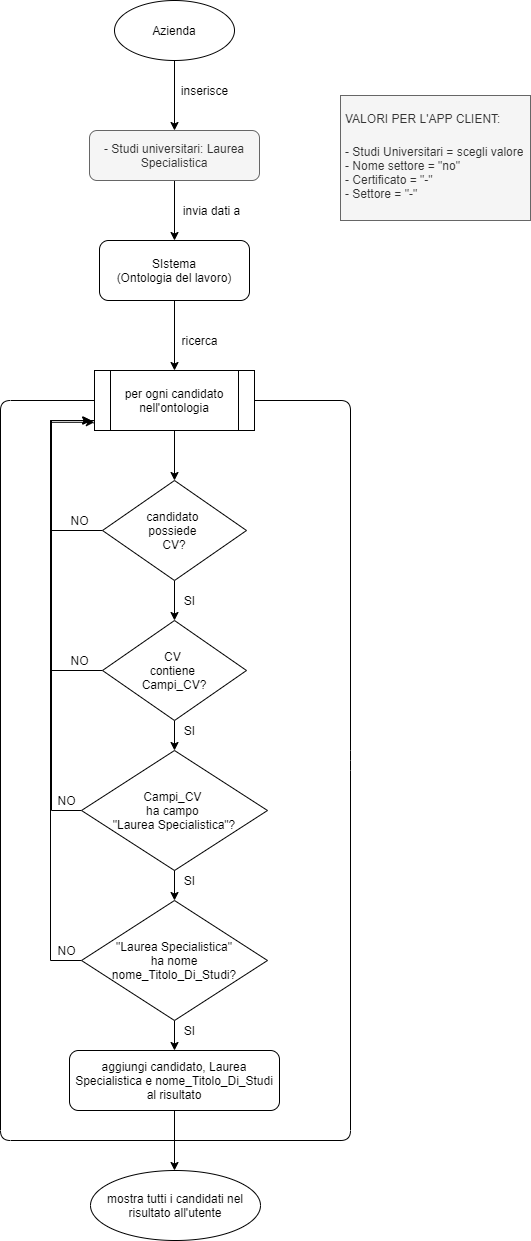

The diagram above was exported from draw.io. Its source (the exported page's mxGraphModel, read from the mxfile embedded in the PNG):
<mxGraphModel dx="1038" dy="689" grid="1" gridSize="10" guides="1" tooltips="1" connect="1" arrows="1" fold="1" page="0" pageScale="1" pageWidth="827" pageHeight="1169" math="0" shadow="0">
  <root>
    <mxCell id="0" />
    <mxCell id="1" parent="0" />
    <mxCell id="3jaV1H3lAXQtu0JZNAEJ-7" style="edgeStyle=orthogonalEdgeStyle;rounded=0;orthogonalLoop=1;jettySize=auto;html=1;" parent="1" source="3jaV1H3lAXQtu0JZNAEJ-1" target="3jaV1H3lAXQtu0JZNAEJ-5" edge="1">
      <mxGeometry relative="1" as="geometry" />
    </mxCell>
    <mxCell id="3jaV1H3lAXQtu0JZNAEJ-1" value="Azienda" style="ellipse;whiteSpace=wrap;html=1;" parent="1" vertex="1">
      <mxGeometry x="354" y="40" width="120" height="60" as="geometry" />
    </mxCell>
    <mxCell id="3jaV1H3lAXQtu0JZNAEJ-4" value="inserisce" style="text;html=1;align=center;verticalAlign=middle;resizable=0;points=[];autosize=1;" parent="1" vertex="1">
      <mxGeometry x="414" y="120" width="60" height="20" as="geometry" />
    </mxCell>
    <mxCell id="3jaV1H3lAXQtu0JZNAEJ-13" style="edgeStyle=orthogonalEdgeStyle;rounded=0;orthogonalLoop=1;jettySize=auto;html=1;" parent="1" source="3jaV1H3lAXQtu0JZNAEJ-5" target="3jaV1H3lAXQtu0JZNAEJ-12" edge="1">
      <mxGeometry relative="1" as="geometry" />
    </mxCell>
    <mxCell id="3jaV1H3lAXQtu0JZNAEJ-5" value="- Studi universitari: Laurea Specialistica" style="rounded=1;whiteSpace=wrap;html=1;fillColor=#f5f5f5;strokeColor=#666666;fontColor=#333333;" parent="1" vertex="1">
      <mxGeometry x="329" y="170" width="170" height="50" as="geometry" />
    </mxCell>
    <mxCell id="3jaV1H3lAXQtu0JZNAEJ-24" style="edgeStyle=orthogonalEdgeStyle;rounded=0;orthogonalLoop=1;jettySize=auto;html=1;entryX=-0.011;entryY=0.876;entryDx=0;entryDy=0;entryPerimeter=0;" parent="1" source="3jaV1H3lAXQtu0JZNAEJ-9" target="3jaV1H3lAXQtu0JZNAEJ-17" edge="1">
      <mxGeometry relative="1" as="geometry">
        <Array as="points">
          <mxPoint x="290" y="570" />
          <mxPoint x="290" y="460" />
          <mxPoint x="334" y="460" />
          <mxPoint x="334" y="463" />
        </Array>
      </mxGeometry>
    </mxCell>
    <mxCell id="3jaV1H3lAXQtu0JZNAEJ-31" style="edgeStyle=orthogonalEdgeStyle;rounded=0;orthogonalLoop=1;jettySize=auto;html=1;entryX=0.5;entryY=0;entryDx=0;entryDy=0;" parent="1" source="3jaV1H3lAXQtu0JZNAEJ-9" target="3jaV1H3lAXQtu0JZNAEJ-28" edge="1">
      <mxGeometry relative="1" as="geometry" />
    </mxCell>
    <mxCell id="3jaV1H3lAXQtu0JZNAEJ-9" value="candidato &lt;br&gt;possiede &lt;br&gt;CV?" style="rhombus;whiteSpace=wrap;html=1;" parent="1" vertex="1">
      <mxGeometry x="342" y="520" width="144" height="100" as="geometry" />
    </mxCell>
    <mxCell id="3jaV1H3lAXQtu0JZNAEJ-11" value="invia dati a" style="text;html=1;align=center;verticalAlign=middle;resizable=0;points=[];autosize=1;" parent="1" vertex="1">
      <mxGeometry x="416" y="240" width="70" height="20" as="geometry" />
    </mxCell>
    <mxCell id="3jaV1H3lAXQtu0JZNAEJ-18" style="edgeStyle=orthogonalEdgeStyle;rounded=0;orthogonalLoop=1;jettySize=auto;html=1;entryX=0.5;entryY=0;entryDx=0;entryDy=0;" parent="1" source="3jaV1H3lAXQtu0JZNAEJ-12" target="3jaV1H3lAXQtu0JZNAEJ-17" edge="1">
      <mxGeometry relative="1" as="geometry" />
    </mxCell>
    <mxCell id="3jaV1H3lAXQtu0JZNAEJ-12" value="SIstema&lt;br&gt;(Ontologia del lavoro)" style="rounded=1;whiteSpace=wrap;html=1;" parent="1" vertex="1">
      <mxGeometry x="339" y="280" width="150" height="60" as="geometry" />
    </mxCell>
    <mxCell id="3jaV1H3lAXQtu0JZNAEJ-15" value="ricerca" style="text;html=1;align=center;verticalAlign=middle;resizable=0;points=[];autosize=1;" parent="1" vertex="1">
      <mxGeometry x="414" y="370" width="50" height="20" as="geometry" />
    </mxCell>
    <mxCell id="3jaV1H3lAXQtu0JZNAEJ-19" style="edgeStyle=orthogonalEdgeStyle;rounded=0;orthogonalLoop=1;jettySize=auto;html=1;" parent="1" source="3jaV1H3lAXQtu0JZNAEJ-17" target="3jaV1H3lAXQtu0JZNAEJ-9" edge="1">
      <mxGeometry relative="1" as="geometry" />
    </mxCell>
    <mxCell id="3jaV1H3lAXQtu0JZNAEJ-17" value="per ogni candidato nell'ontologia" style="shape=process;whiteSpace=wrap;html=1;backgroundOutline=1;" parent="1" vertex="1">
      <mxGeometry x="334" y="410" width="160" height="60" as="geometry" />
    </mxCell>
    <mxCell id="3jaV1H3lAXQtu0JZNAEJ-25" value="NO" style="text;html=1;align=center;verticalAlign=middle;resizable=0;points=[];autosize=1;" parent="1" vertex="1">
      <mxGeometry x="304" y="550" width="30" height="20" as="geometry" />
    </mxCell>
    <mxCell id="3jaV1H3lAXQtu0JZNAEJ-27" value="SI" style="text;html=1;align=center;verticalAlign=middle;resizable=0;points=[];autosize=1;" parent="1" vertex="1">
      <mxGeometry x="414" y="630" width="30" height="20" as="geometry" />
    </mxCell>
    <mxCell id="3jaV1H3lAXQtu0JZNAEJ-32" style="edgeStyle=orthogonalEdgeStyle;rounded=0;orthogonalLoop=1;jettySize=auto;html=1;" parent="1" source="3jaV1H3lAXQtu0JZNAEJ-28" edge="1">
      <mxGeometry relative="1" as="geometry">
        <mxPoint x="330" y="460" as="targetPoint" />
        <Array as="points">
          <mxPoint x="290" y="710" />
          <mxPoint x="290" y="460" />
          <mxPoint x="330" y="460" />
        </Array>
      </mxGeometry>
    </mxCell>
    <mxCell id="3jaV1H3lAXQtu0JZNAEJ-37" style="edgeStyle=orthogonalEdgeStyle;rounded=0;orthogonalLoop=1;jettySize=auto;html=1;entryX=0.5;entryY=0;entryDx=0;entryDy=0;" parent="1" source="3jaV1H3lAXQtu0JZNAEJ-28" target="3jaV1H3lAXQtu0JZNAEJ-34" edge="1">
      <mxGeometry relative="1" as="geometry" />
    </mxCell>
    <mxCell id="3jaV1H3lAXQtu0JZNAEJ-28" value="&lt;span&gt;CV &lt;br&gt;contiene &lt;br&gt;Campi_CV?&lt;/span&gt;" style="rhombus;whiteSpace=wrap;html=1;" parent="1" vertex="1">
      <mxGeometry x="342" y="660" width="144" height="100" as="geometry" />
    </mxCell>
    <mxCell id="3jaV1H3lAXQtu0JZNAEJ-29" value="NO" style="text;html=1;align=center;verticalAlign=middle;resizable=0;points=[];autosize=1;" parent="1" vertex="1">
      <mxGeometry x="304" y="690" width="30" height="20" as="geometry" />
    </mxCell>
    <mxCell id="3jaV1H3lAXQtu0JZNAEJ-30" value="SI" style="text;html=1;align=center;verticalAlign=middle;resizable=0;points=[];autosize=1;" parent="1" vertex="1">
      <mxGeometry x="414" y="760" width="30" height="20" as="geometry" />
    </mxCell>
    <mxCell id="3jaV1H3lAXQtu0JZNAEJ-33" value="NO" style="text;html=1;align=center;verticalAlign=middle;resizable=0;points=[];autosize=1;" parent="1" vertex="1">
      <mxGeometry x="291" y="830" width="30" height="20" as="geometry" />
    </mxCell>
    <mxCell id="3jaV1H3lAXQtu0JZNAEJ-38" style="edgeStyle=orthogonalEdgeStyle;rounded=0;orthogonalLoop=1;jettySize=auto;html=1;exitX=0;exitY=0.5;exitDx=0;exitDy=0;" parent="1" source="3jaV1H3lAXQtu0JZNAEJ-34" edge="1">
      <mxGeometry relative="1" as="geometry">
        <mxPoint x="331" y="460" as="targetPoint" />
        <mxPoint x="321" y="875" as="sourcePoint" />
        <Array as="points">
          <mxPoint x="291" y="850" />
          <mxPoint x="291" y="460" />
        </Array>
      </mxGeometry>
    </mxCell>
    <mxCell id="3jaV1H3lAXQtu0JZNAEJ-34" value="&lt;span&gt;Campi_CV &lt;br&gt;ha campo&amp;nbsp;&lt;br&gt;&quot;Laurea Specialistica&quot;?&lt;br&gt;&lt;/span&gt;" style="rhombus;whiteSpace=wrap;html=1;" parent="1" vertex="1">
      <mxGeometry x="321" y="790" width="186" height="120" as="geometry" />
    </mxCell>
    <mxCell id="3jaV1H3lAXQtu0JZNAEJ-35" style="edgeStyle=orthogonalEdgeStyle;rounded=0;orthogonalLoop=1;jettySize=auto;html=1;entryX=0.5;entryY=0;entryDx=0;entryDy=0;" parent="1" source="3jaV1H3lAXQtu0JZNAEJ-34" edge="1">
      <mxGeometry relative="1" as="geometry">
        <mxPoint x="414" y="940" as="targetPoint" />
      </mxGeometry>
    </mxCell>
    <mxCell id="3jaV1H3lAXQtu0JZNAEJ-36" value="SI" style="text;html=1;align=center;verticalAlign=middle;resizable=0;points=[];autosize=1;" parent="1" vertex="1">
      <mxGeometry x="414" y="910" width="30" height="20" as="geometry" />
    </mxCell>
    <mxCell id="3jaV1H3lAXQtu0JZNAEJ-43" style="edgeStyle=orthogonalEdgeStyle;rounded=0;orthogonalLoop=1;jettySize=auto;html=1;entryX=-0.001;entryY=0.863;entryDx=0;entryDy=0;entryPerimeter=0;exitX=0;exitY=0.5;exitDx=0;exitDy=0;" parent="1" source="3jaV1H3lAXQtu0JZNAEJ-39" target="3jaV1H3lAXQtu0JZNAEJ-17" edge="1">
      <mxGeometry relative="1" as="geometry">
        <Array as="points">
          <mxPoint x="290" y="1000" />
          <mxPoint x="290" y="462" />
        </Array>
      </mxGeometry>
    </mxCell>
    <mxCell id="3jaV1H3lAXQtu0JZNAEJ-45" style="edgeStyle=orthogonalEdgeStyle;rounded=0;orthogonalLoop=1;jettySize=auto;html=1;" parent="1" source="3jaV1H3lAXQtu0JZNAEJ-39" edge="1">
      <mxGeometry relative="1" as="geometry">
        <mxPoint x="414" y="1090" as="targetPoint" />
      </mxGeometry>
    </mxCell>
    <mxCell id="3jaV1H3lAXQtu0JZNAEJ-39" value="&lt;span&gt;&quot;Laurea Specialistica&quot;&lt;br&gt;ha nome&lt;br&gt;nome_Titolo_Di_Studi?&lt;br&gt;&lt;/span&gt;" style="rhombus;whiteSpace=wrap;html=1;" parent="1" vertex="1">
      <mxGeometry x="321" y="940" width="186" height="120" as="geometry" />
    </mxCell>
    <mxCell id="3jaV1H3lAXQtu0JZNAEJ-40" value="SI" style="text;html=1;align=center;verticalAlign=middle;resizable=0;points=[];autosize=1;" parent="1" vertex="1">
      <mxGeometry x="414" y="1060" width="30" height="20" as="geometry" />
    </mxCell>
    <mxCell id="3jaV1H3lAXQtu0JZNAEJ-41" value="NO" style="text;html=1;align=center;verticalAlign=middle;resizable=0;points=[];autosize=1;" parent="1" vertex="1">
      <mxGeometry x="291" y="980" width="30" height="20" as="geometry" />
    </mxCell>
    <mxCell id="3jaV1H3lAXQtu0JZNAEJ-48" style="edgeStyle=orthogonalEdgeStyle;rounded=0;orthogonalLoop=1;jettySize=auto;html=1;entryX=0.5;entryY=0;entryDx=0;entryDy=0;" parent="1" source="3jaV1H3lAXQtu0JZNAEJ-46" edge="1">
      <mxGeometry relative="1" as="geometry">
        <mxPoint x="414" y="1210" as="targetPoint" />
      </mxGeometry>
    </mxCell>
    <mxCell id="3jaV1H3lAXQtu0JZNAEJ-46" value="aggiungi candidato, Laurea Specialistica e nome_Titolo_Di_Studi&lt;br&gt;al risultato" style="rounded=1;whiteSpace=wrap;html=1;" parent="1" vertex="1">
      <mxGeometry x="309" y="1090" width="210" height="60" as="geometry" />
    </mxCell>
    <mxCell id="3jaV1H3lAXQtu0JZNAEJ-49" value="&lt;span&gt;mostra tutti i candidati nel risultato all'utente&lt;/span&gt;" style="ellipse;whiteSpace=wrap;html=1;" parent="1" vertex="1">
      <mxGeometry x="330" y="1210" width="170" height="70" as="geometry" />
    </mxCell>
    <mxCell id="3jaV1H3lAXQtu0JZNAEJ-51" value="" style="endArrow=none;html=1;entryX=1;entryY=0.5;entryDx=0;entryDy=0;" parent="1" target="3jaV1H3lAXQtu0JZNAEJ-17" edge="1">
      <mxGeometry width="50" height="50" relative="1" as="geometry">
        <mxPoint x="414" y="1180" as="sourcePoint" />
        <mxPoint x="440" y="800" as="targetPoint" />
        <Array as="points">
          <mxPoint x="590" y="1180" />
          <mxPoint x="590" y="800" />
          <mxPoint x="590" y="440" />
        </Array>
      </mxGeometry>
    </mxCell>
    <mxCell id="3jaV1H3lAXQtu0JZNAEJ-52" value="" style="endArrow=none;html=1;entryX=0;entryY=0.5;entryDx=0;entryDy=0;" parent="1" target="3jaV1H3lAXQtu0JZNAEJ-17" edge="1">
      <mxGeometry width="50" height="50" relative="1" as="geometry">
        <mxPoint x="414" y="1180" as="sourcePoint" />
        <mxPoint x="570" y="580" as="targetPoint" />
        <Array as="points">
          <mxPoint x="240" y="1180" />
          <mxPoint x="240" y="440" />
        </Array>
      </mxGeometry>
    </mxCell>
    <mxCell id="me6JVJT99pDgQEcbr9Qb-4" value="&lt;h1&gt;&lt;span style=&quot;font-size: 12px ; font-weight: 400 ; text-align: center&quot;&gt;VALORI PER L'APP CLIENT:&lt;/span&gt;&lt;br&gt;&lt;/h1&gt;&lt;p&gt;&lt;span style=&quot;text-align: center&quot;&gt;- Studi Universitari = scegli valore&lt;/span&gt;&lt;br style=&quot;text-align: center&quot;&gt;&lt;span style=&quot;text-align: center&quot;&gt;- Nome settore = &quot;no&quot;&lt;/span&gt;&lt;br style=&quot;text-align: center&quot;&gt;&lt;span style=&quot;text-align: center&quot;&gt;- Certificato = &quot;-&quot;&lt;/span&gt;&lt;br style=&quot;text-align: center&quot;&gt;&lt;span style=&quot;text-align: center&quot;&gt;- Settore = &quot;-&quot;&lt;/span&gt;&lt;br&gt;&lt;/p&gt;" style="text;html=1;strokeColor=#666666;fillColor=#f5f5f5;spacing=5;spacingTop=-20;whiteSpace=wrap;overflow=hidden;rounded=0;fontColor=#333333;" parent="1" vertex="1">
      <mxGeometry x="580" y="135" width="190" height="125" as="geometry" />
    </mxCell>
  </root>
</mxGraphModel>